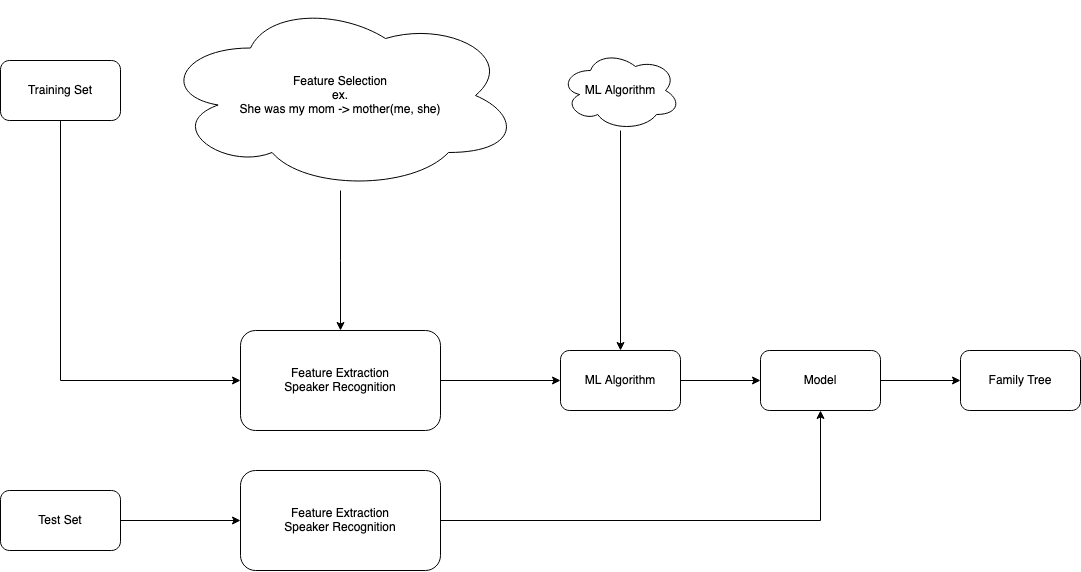

The diagram above was exported from draw.io. Its source (the exported page's mxGraphModel, read from the mxfile embedded in the PNG):
<mxGraphModel dx="1463" dy="956" grid="1" gridSize="10" guides="1" tooltips="1" connect="1" arrows="1" fold="1" page="1" pageScale="1" pageWidth="1100" pageHeight="1100" math="0" shadow="0">
  <root>
    <mxCell id="0" />
    <mxCell id="1" parent="0" />
    <mxCell id="AVKxNyoYkR0xXhF9kleX-7" style="edgeStyle=orthogonalEdgeStyle;rounded=0;orthogonalLoop=1;jettySize=auto;html=1;entryX=0;entryY=0.5;entryDx=0;entryDy=0;" parent="1" source="AVKxNyoYkR0xXhF9kleX-2" target="AVKxNyoYkR0xXhF9kleX-6" edge="1">
      <mxGeometry relative="1" as="geometry">
        <Array as="points">
          <mxPoint x="120" y="380" />
        </Array>
      </mxGeometry>
    </mxCell>
    <mxCell id="AVKxNyoYkR0xXhF9kleX-2" value="Training Set" style="rounded=1;whiteSpace=wrap;html=1;" parent="1" vertex="1">
      <mxGeometry x="60" y="60" width="120" height="60" as="geometry" />
    </mxCell>
    <mxCell id="AVKxNyoYkR0xXhF9kleX-5" style="edgeStyle=orthogonalEdgeStyle;rounded=0;orthogonalLoop=1;jettySize=auto;html=1;" parent="1" source="AVKxNyoYkR0xXhF9kleX-3" edge="1">
      <mxGeometry relative="1" as="geometry">
        <mxPoint x="400" y="330" as="targetPoint" />
      </mxGeometry>
    </mxCell>
    <mxCell id="AVKxNyoYkR0xXhF9kleX-3" value="&lt;div&gt;Feature Selection&lt;/div&gt;&lt;div&gt;ex.&lt;br&gt;&lt;/div&gt;&lt;div&gt;She was my mom -&amp;gt; mother(me, she)&lt;br&gt;&lt;/div&gt;" style="ellipse;shape=cloud;whiteSpace=wrap;html=1;" parent="1" vertex="1">
      <mxGeometry x="220" width="360" height="190" as="geometry" />
    </mxCell>
    <mxCell id="AVKxNyoYkR0xXhF9kleX-11" style="edgeStyle=orthogonalEdgeStyle;rounded=0;orthogonalLoop=1;jettySize=auto;html=1;entryX=0.5;entryY=0;entryDx=0;entryDy=0;" parent="1" source="AVKxNyoYkR0xXhF9kleX-4" target="AVKxNyoYkR0xXhF9kleX-9" edge="1">
      <mxGeometry relative="1" as="geometry" />
    </mxCell>
    <mxCell id="AVKxNyoYkR0xXhF9kleX-4" value="ML Algorithm" style="ellipse;shape=cloud;whiteSpace=wrap;html=1;" parent="1" vertex="1">
      <mxGeometry x="620" y="50" width="120" height="80" as="geometry" />
    </mxCell>
    <mxCell id="AVKxNyoYkR0xXhF9kleX-10" value="" style="edgeStyle=orthogonalEdgeStyle;rounded=0;orthogonalLoop=1;jettySize=auto;html=1;" parent="1" source="AVKxNyoYkR0xXhF9kleX-6" target="AVKxNyoYkR0xXhF9kleX-9" edge="1">
      <mxGeometry relative="1" as="geometry" />
    </mxCell>
    <mxCell id="AVKxNyoYkR0xXhF9kleX-6" value="&lt;div&gt;Feature Extraction&lt;/div&gt;&lt;div&gt;Speaker Recognition&lt;br&gt;&lt;/div&gt;" style="rounded=1;whiteSpace=wrap;html=1;" parent="1" vertex="1">
      <mxGeometry x="300" y="330" width="200" height="100" as="geometry" />
    </mxCell>
    <mxCell id="AVKxNyoYkR0xXhF9kleX-13" value="" style="edgeStyle=orthogonalEdgeStyle;rounded=0;orthogonalLoop=1;jettySize=auto;html=1;" parent="1" source="AVKxNyoYkR0xXhF9kleX-9" target="AVKxNyoYkR0xXhF9kleX-12" edge="1">
      <mxGeometry relative="1" as="geometry" />
    </mxCell>
    <mxCell id="AVKxNyoYkR0xXhF9kleX-9" value="ML Algorithm" style="whiteSpace=wrap;html=1;rounded=1;" parent="1" vertex="1">
      <mxGeometry x="620" y="350" width="120" height="60" as="geometry" />
    </mxCell>
    <mxCell id="AVKxNyoYkR0xXhF9kleX-15" value="" style="edgeStyle=orthogonalEdgeStyle;rounded=0;orthogonalLoop=1;jettySize=auto;html=1;" parent="1" source="AVKxNyoYkR0xXhF9kleX-12" target="AVKxNyoYkR0xXhF9kleX-14" edge="1">
      <mxGeometry relative="1" as="geometry" />
    </mxCell>
    <mxCell id="AVKxNyoYkR0xXhF9kleX-12" value="Model" style="whiteSpace=wrap;html=1;rounded=1;" parent="1" vertex="1">
      <mxGeometry x="820" y="350" width="120" height="60" as="geometry" />
    </mxCell>
    <mxCell id="AVKxNyoYkR0xXhF9kleX-14" value="Family Tree" style="whiteSpace=wrap;html=1;rounded=1;" parent="1" vertex="1">
      <mxGeometry x="1020" y="350" width="120" height="60" as="geometry" />
    </mxCell>
    <mxCell id="AVKxNyoYkR0xXhF9kleX-16" value="Test Set" style="rounded=1;whiteSpace=wrap;html=1;" parent="1" vertex="1">
      <mxGeometry x="60" y="490" width="120" height="60" as="geometry" />
    </mxCell>
    <mxCell id="AVKxNyoYkR0xXhF9kleX-19" style="edgeStyle=orthogonalEdgeStyle;rounded=0;orthogonalLoop=1;jettySize=auto;html=1;entryX=0.5;entryY=1;entryDx=0;entryDy=0;" parent="1" source="AVKxNyoYkR0xXhF9kleX-17" target="AVKxNyoYkR0xXhF9kleX-12" edge="1">
      <mxGeometry relative="1" as="geometry" />
    </mxCell>
    <mxCell id="AVKxNyoYkR0xXhF9kleX-17" value="&lt;div&gt;Feature Extraction&lt;/div&gt;&lt;div&gt;Speaker Recognition&lt;br&gt;&lt;/div&gt;" style="rounded=1;whiteSpace=wrap;html=1;" parent="1" vertex="1">
      <mxGeometry x="300" y="470" width="200" height="100" as="geometry" />
    </mxCell>
    <mxCell id="AVKxNyoYkR0xXhF9kleX-18" style="edgeStyle=orthogonalEdgeStyle;rounded=0;orthogonalLoop=1;jettySize=auto;html=1;entryX=0;entryY=0.5;entryDx=0;entryDy=0;" parent="1" source="AVKxNyoYkR0xXhF9kleX-16" target="AVKxNyoYkR0xXhF9kleX-17" edge="1">
      <mxGeometry relative="1" as="geometry">
        <Array as="points" />
      </mxGeometry>
    </mxCell>
  </root>
</mxGraphModel>